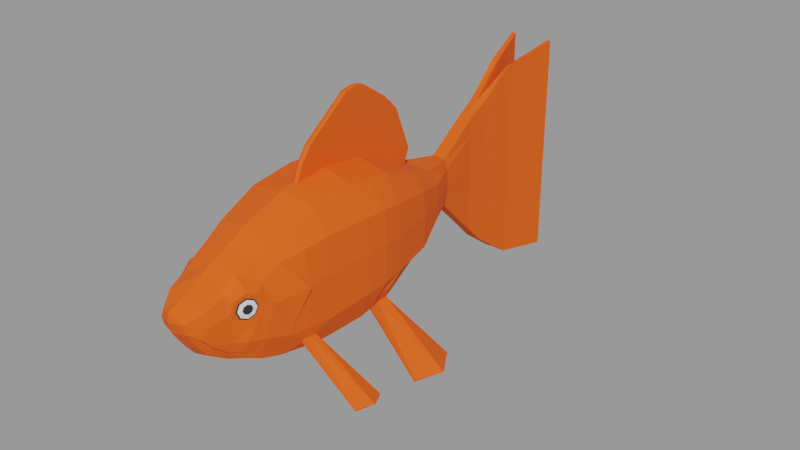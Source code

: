 # Source: low-poly-animated-goldfish_9cbed8c4-7f45-4f8c-9f2e-4b8caf850c73.blend  (saved by Blender 4.2.66; exported with 4.5.12 LTS)
import bpy
from mathutils import Matrix  # noqa: F401  (used for matrix-valued properties, if any)

bpy.ops.wm.read_factory_settings(use_empty=True)
scene = bpy.context.scene
scene.name = 'upload'

# ---- collections
col_low_poly_animated_goldfish = bpy.data.collections.new('Low Poly Animated Goldfish'); scene.collection.children.link(col_low_poly_animated_goldfish)

# ---- materials (node trees are filled in below, after node groups)
mat_goldfishbody = bpy.data.materials.new('GoldFishBody')
mat_goldfisheyesrounds = bpy.data.materials.new('GoldFishEyesRounds')
mat_goldfisheyes = bpy.data.materials.new('GoldFishEyes')
mat_goldfishmouth = bpy.data.materials.new('GoldFishMouth')

# ---- material node trees
mat_goldfishbody.use_nodes = True; mat_goldfishbody.node_tree.nodes.clear()
_N = mat_goldfishbody.node_tree.nodes; _L = mat_goldfishbody.node_tree.links
n0 = _N.new('ShaderNodeOutputMaterial'); n0.name = 'Material Output'; n0.location = (300, 300)
n1 = _N.new('ShaderNodeBsdfPrincipled'); n1.name = 'Principled BSDF'; n1.location = (10, 300)
n1.distribution = 'GGX'
n1.subsurface_method = 'BURLEY'
n1.inputs[0].default_value = (0.9131, 0.09759, 0.006512, 1.0)
n1.inputs[2].default_value = 0.8
n1.inputs[3].default_value = 1.45
n1.inputs[13].default_value = 0.3
n1.inputs[27].default_value = (0.0, 0.0, 0.0, 1.0)
n1.inputs[28].default_value = 1.0
_L.new(n1.outputs[0], n0.inputs[0])
n0.is_active_output = True
mat_goldfisheyesrounds.use_nodes = True; mat_goldfisheyesrounds.node_tree.nodes.clear()
_N = mat_goldfisheyesrounds.node_tree.nodes; _L = mat_goldfisheyesrounds.node_tree.links
n0 = _N.new('ShaderNodeOutputMaterial'); n0.name = 'Material Output'; n0.location = (300, 300)
n1 = _N.new('ShaderNodeBsdfPrincipled'); n1.name = 'Principled BSDF'; n1.location = (10, 300)
n1.distribution = 'GGX'
n1.subsurface_method = 'BURLEY'
n1.inputs[0].default_value = (0.02721, 0.02721, 0.02721, 1.0)
n1.inputs[2].default_value = 0.8
n1.inputs[3].default_value = 1.45
n1.inputs[13].default_value = 0.2
n1.inputs[27].default_value = (0.0, 0.0, 0.0, 1.0)
n1.inputs[28].default_value = 1.0
_L.new(n1.outputs[0], n0.inputs[0])
n0.is_active_output = True
mat_goldfisheyes.use_nodes = True; mat_goldfisheyes.node_tree.nodes.clear()
_N = mat_goldfisheyes.node_tree.nodes; _L = mat_goldfisheyes.node_tree.links
n0 = _N.new('ShaderNodeOutputMaterial'); n0.name = 'Material Output'; n0.location = (300, 300)
n1 = _N.new('ShaderNodeBsdfPrincipled'); n1.name = 'Principled BSDF'; n1.location = (10, 300)
n1.distribution = 'GGX'
n1.subsurface_method = 'BURLEY'
n1.inputs[2].default_value = 0.8
n1.inputs[3].default_value = 1.45
n1.inputs[13].default_value = 0.2
n1.inputs[27].default_value = (0.0, 0.0, 0.0, 1.0)
n1.inputs[28].default_value = 1.0
_L.new(n1.outputs[0], n0.inputs[0])
n0.is_active_output = True
mat_goldfishmouth.use_nodes = True; mat_goldfishmouth.node_tree.nodes.clear()
_N = mat_goldfishmouth.node_tree.nodes; _L = mat_goldfishmouth.node_tree.links
n0 = _N.new('ShaderNodeOutputMaterial'); n0.name = 'Material Output'; n0.location = (300, 300)
n1 = _N.new('ShaderNodeBsdfPrincipled'); n1.name = 'Principled BSDF'; n1.location = (10, 300)
n1.distribution = 'GGX'
n1.subsurface_method = 'BURLEY'
n1.inputs[0].default_value = (0.3424, 0.0406, 0.003503, 1.0)
n1.inputs[2].default_value = 0.8
n1.inputs[3].default_value = 1.45
n1.inputs[13].default_value = 0.2
n1.inputs[27].default_value = (0.0, 0.0, 0.0, 1.0)
n1.inputs[28].default_value = 1.0
_L.new(n1.outputs[0], n0.inputs[0])
n0.is_active_output = True

# ---- meshes
me_goldfish = bpy.data.meshes.new('GoldFish')
me_goldfish.from_pydata([(0.0, -0.02614, 0.0587), (0.0, -0.02614, 0.01988), (0.0, 0.002958, 0.0175), (0.0, 0.03216, 0.02417), (0.0, 0.05632, 0.05006), (0.0, 0.05632, 0.03379), (0.0, 0.0698, 0.05978), (0.0, 0.0698, 0.02021), (0.001615, 0.08917, 0.004295), (0.001615, 0.08846, 0.02222), (0.0, -0.05338, 0.04458), (0.006674, -0.04841, 0.04398), (0.009995, -0.02614, 0.05619), (0.01387, -0.02105, 0.02537), (0.01166, 0.002958, 0.06333), (0.01438, 0.007147, 0.02347), (0.009027, 0.03216, 0.05593), (0.008714, 0.03216, 0.02654), (0.002435, 0.05632, 0.05006), (0.002324, 0.05632, 0.03379), (0.002257, 0.0698, 0.05978), (0.002257, 0.0698, 0.02021), (0.003982, 0.08917, 0.07308), (0.003982, 0.08917, 0.004295), (0.007617, 0.1056, 0.07751), (0.007617, 0.1056, 0.002268), (0.003, -0.05215, 0.04406), (0.007414, -0.04804, 0.04041), (0.0, -0.01159, 0.06363), (0.0, -0.01159, 0.01594), (0.01188, -0.01159, 0.06128), (0.01486, -0.01662, 0.02544), (0.0, 0.01756, 0.02002), (0.0, 0.03472, 0.07337), (0.01451, 0.01337, 0.02428), (0.01094, 0.01756, 0.06165), (0.0, 0.04424, 0.03166), (0.0, 0.04424, 0.05122), (0.006137, 0.04424, 0.03166), (0.006177, 0.04424, 0.05122), (0.0, -0.05395, 0.04192), (0.0, -0.04969, 0.03314), (0.01261, -0.02614, 0.05178), (0.01427, -0.02084, 0.02637), (0.01641, 0.007143, 0.02764), (0.01674, 0.002958, 0.05453), (0.01369, 0.03216, 0.03268), (0.01319, 0.03216, 0.05099), (0.003471, 0.05632, 0.03793), (0.00326, 0.05632, 0.04685), (0.002257, 0.0698, 0.03538), (0.002257, 0.0698, 0.05331), (0.003982, 0.08917, 0.02376), (0.003982, 0.08917, 0.05759), (0.007617, 0.1056, 0.02222), (0.007617, 0.1056, 0.06514), (0.003914, -0.05273, 0.04192), (0.004808, -0.04898, 0.03375), (0.01485, -0.01653, 0.02645), (0.01532, -0.01159, 0.05421), (0.01611, 0.01338, 0.02796), (0.01607, 0.01756, 0.05339), (0.009262, 0.04424, 0.03664), (0.008906, 0.04424, 0.04736), (0.0, -0.03778, 0.05265), (0.0, -0.0377, 0.02468), (0.007782, -0.03754, 0.05126), (0.00906, -0.03767, 0.02675), (0.01123, -0.03758, 0.03262), (0.009869, -0.03754, 0.04945), (0.0, -0.04143, 0.05092), (0.006973, -0.04171, 0.04862), (0.009538, -0.04143, 0.03349), (0.008505, -0.04197, 0.04707), (0.0, -0.04143, 0.02609), (0.007192, -0.04143, 0.02761), (0.0, -0.03266, 0.0224), (0.01029, -0.03264, 0.02459), (0.0, -0.03257, 0.05519), (0.008741, -0.03257, 0.05325), (0.01243, -0.03259, 0.03156), (0.01132, -0.0317, 0.04822), (0.0, -0.05319, 0.03937), (0.01439, -0.02614, 0.04169), (0.01753, 0.002958, 0.0436), (0.01386, 0.03216, 0.04315), (0.003543, 0.05632, 0.04303), (0.002257, 0.0698, 0.04563), (0.003982, 0.08917, 0.04311), (0.007617, 0.1056, 0.04676), (0.004228, -0.05197, 0.03937), (0.01616, -0.01159, 0.04302), (0.01668, 0.01756, 0.04366), (0.009382, 0.04424, 0.04277), (0.01104, -0.03699, 0.03745), (0.009177, -0.04279, 0.04172), (0.01357, -0.03019, 0.04173), (0.01132, -0.03729, 0.04714), (0.009993, -0.04029, 0.0388), (0.0102, -0.0405, 0.04565), (0.01217, -0.03378, 0.03894), (0.01237, -0.034, 0.04579), (0.009645, -0.04174, 0.04219), (0.01272, -0.03254, 0.04239), (0.0, -0.04779, 0.04729), (0.005929, -0.04775, 0.04675), (0.007117, -0.04756, 0.04438), (0.0, -0.0464, 0.02896), (0.005783, -0.04645, 0.03047), (0.007853, -0.04727, 0.04061), (0.01421, -0.02614, 0.0302), (0.01099, -0.02614, 0.02275), (0.01326, -0.01159, 0.02186), (0.01596, -0.01159, 0.02928), (0.02931, -0.01691, 0.008015), (0.02931, -0.01704, 0.007305), (0.02931, -0.006775, 0.007362), (0.02931, -0.006944, 0.00808), (0.0, -0.01886, 0.06116), (0.011, -0.01886, 0.05874), (0.0, -0.01886, 0.01791), (0.01243, -0.01886, 0.02231), (0.01425, -0.01886, 0.05299), (0.01537, -0.01886, 0.02974), (0.01556, -0.01886, 0.04235), (0.01449, -0.01883, 0.0254), (0.0147, -0.01869, 0.02641), (0.03093, -0.01191, 0.007334), (0.03203, -0.01193, 0.008047), (0.01415, 0.002958, 0.02232), (0.01354, 0.007141, 0.02253), (0.01332, 0.01756, 0.02489), (0.01365, 0.01338, 0.02347), (0.01735, 0.002958, 0.03105), (0.01649, 0.01756, 0.03193), (0.0263, 0.01207, 5.53e-05), (0.0263, 0.02795, 0.001653), (0.02654, 0.01208, 0.0009138), (0.0263, 0.02794, 0.002416), (0.01162, 0.01026, 0.06249), (0.01359, 0.01026, 0.023), (0.01399, 0.01026, 0.02387), (0.01688, 0.01026, 0.05436), (0.01742, 0.01026, 0.03149), (0.0176, 0.01026, 0.04363), (0.0, 0.01026, 0.01876), (0.0158, 0.01026, 0.0278), (0.03019, 0.02001, 0.000854), (0.03114, 0.02001, 0.00157), (0.0009735, 0.01026, 0.06442), (0.0009735, 0.002958, 0.0652), (0.0, -0.007729, 0.06417), (0.0009735, -0.007163, 0.06403), (0.0009735, 0.03216, 0.05724), (0.0009735, 0.01756, 0.06349), (0.0, 0.03845, 0.05428), (0.0009735, 0.03797, 0.05432), (0.0, 0.01675, 0.08527), (0.0, 0.02914, 0.07871), (0.0, 0.04044, 0.05916), (0.0, 0.01985, 0.08486), (0.0009735, 0.03028, 0.06431), (0.0, 0.0318, 0.07625), (0.0009735, 0.01102, 0.0693), (0.0009735, 0.00372, 0.07008), (0.0, -0.005647, 0.06924), (0.0009735, -0.005089, 0.06891), (0.0009735, 0.01832, 0.06838), (0.0009735, 0.03996, 0.0592), (0.0009735, 0.0286, 0.07337), (0.0009735, 0.01206, 0.07337), (0.0009735, 0.005915, 0.07337), (0.0, -0.002351, 0.07337), (0.0009735, -0.00186, 0.07337), (0.0009735, 0.02, 0.07337), (0.0009735, 0.0343, 0.07337), (0.0009735, 0.02914, 0.07854), (0.0, 0.02295, 0.08305), (0.0009735, 0.01985, 0.08466), (0.0009735, 0.01675, 0.08504), (0.0, 0.01278, 0.08463), (0.0009735, 0.01302, 0.08447), (0.0009735, 0.02295, 0.08281), (0.0009735, 0.0316, 0.07627), (0.0, 0.07614, 0.0135), (0.0, 0.07871, 0.06103), (0.002157, 0.08908, 0.07218), (0.0, 0.07803, 0.04676), (0.006221, 0.1056, 0.07751), (0.006221, 0.1056, 0.002268), (0.002599, 0.07614, 0.06325), (0.002599, 0.07614, 0.03187), (0.002599, 0.07614, 0.05475), (0.002599, 0.07614, 0.01382), (0.002599, 0.07614, 0.04482), (0.0, 0.07614, 0.06372), (0.006221, 0.1056, 0.06514), (0.006221, 0.1056, 0.04676), (0.006221, 0.1056, 0.02222), (0.0, 0.07804, 0.02222), (0.001615, 0.08846, 0.04676), (0.001615, 0.08867, 0.06376), (0.01134, -0.03709, 0.04077), (0.01143, -0.03719, 0.04382), (0.01101, -0.03813, 0.04119), (0.01108, -0.0382, 0.04335), (0.0117, -0.03609, 0.04124), (0.01176, -0.03615, 0.04339), (0.0109, -0.03859, 0.04226), (0.01187, -0.0357, 0.04232), (0.01139, -0.03714, 0.04229), (0.0, -0.04963, 0.0464), (0.004967, -0.0492, 0.04587), (0.006231, -0.04926, 0.04357), (0.006974, -0.04881, 0.04021), (0.0, -0.04871, 0.04685), (0.005448, -0.04847, 0.04631), (0.01096, -0.03704, 0.03897), (0.01111, -0.03705, 0.03944), (0.01116, -0.03725, 0.04561), (0.01128, -0.03723, 0.04515), (0.01049, -0.03899, 0.04023), (0.01024, -0.0393, 0.0399), (0.01038, -0.03944, 0.04459), (0.01061, -0.03912, 0.04427), (0.01173, -0.03484, 0.03999), (0.01177, -0.03516, 0.04031), (0.01189, -0.03529, 0.04435), (0.01187, -0.03499, 0.04469), (0.01029, -0.03985, 0.04223), (0.01, -0.04029, 0.04222), (0.01211, -0.03399, 0.04236), (0.0121, -0.03443, 0.04235), (0.01651, -0.019, 0.04242), (0.0, -0.04674, 0.03387), (0.0, -0.04143, 0.02964), (0.0, -0.04862, 0.03629), (0.0, -0.04669, 0.03378), (0.0, -0.04758, 0.03501), (0.0, -0.04143, 0.02959), (0.0, -0.04862, 0.03621), (0.0, -0.03928, 0.0293), (0.0, -0.03926, 0.02923), (0.0, -0.04767, 0.03512), (0.007007, -0.04674, 0.03387), (0.007462, -0.04677, 0.03443), (0.007304, -0.04682, 0.03411), (0.0, -0.05252, 0.03805), (0.0, -0.05309, 0.03873), (0.0, -0.05285, 0.03832), (0.004054, -0.05146, 0.03809), (0.004221, -0.05193, 0.03888), (0.00415, -0.05172, 0.03844), (0.008024, -0.04143, 0.02964), (0.008602, -0.04143, 0.03014), (0.008359, -0.04148, 0.02981), (0.006936, -0.04866, 0.03678), (0.006489, -0.04862, 0.03629), (0.006762, -0.0487, 0.03651), (0.0, -0.05236, 0.03765), (0.0, -0.05223, 0.0379), (0.0, -0.05243, 0.0379), (0.006943, -0.04669, 0.03378), (0.007166, -0.04665, 0.03337), (0.007203, -0.04663, 0.0336), (0.004035, -0.05121, 0.038), (0.004251, -0.05124, 0.03787), (0.004164, -0.05128, 0.03804), (0.006782, -0.04774, 0.03486), (0.006635, -0.04758, 0.03501), (0.006856, -0.04764, 0.03498), (0.008151, -0.04143, 0.02923), (0.007955, -0.04143, 0.02959), (0.008189, -0.04144, 0.02948), (0.006376, -0.04879, 0.03605), (0.006224, -0.04862, 0.03621), (0.006423, -0.04871, 0.03619), (0.008982, -0.03928, 0.0293), (0.009676, -0.03904, 0.02977), (0.009383, -0.03921, 0.02949), (0.009254, -0.03893, 0.02878), (0.008867, -0.03926, 0.02923), (0.009146, -0.03914, 0.02903), (0.006749, -0.04767, 0.03512), (0.007209, -0.04771, 0.03563), (0.007044, -0.04775, 0.03537)], [], [(113, 112, 129, 133), (134, 131, 17, 46), (62, 38, 19, 48), (48, 19, 21, 50), (190, 22, 186, 195), (52, 23, 25, 54), (213, 212, 26, 56), (153, 156, 168, 161), (76, 1, 111, 77), (7, 184, 193, 21), (118, 0, 12, 119), (36, 5, 19, 38), (37, 155, 156, 39), (29, 2, 129, 112), (5, 7, 21, 19), (269, 262, 237, 238), (6, 4, 18, 20), (32, 3, 17, 131), (211, 10, 26, 212), (120, 29, 112, 121), (154, 153, 161, 167), (126, 43, 114, 128), (132, 34, 138, 136), (150, 149, 163, 164), (146, 141, 34, 60), (4, 37, 39, 18), (3, 36, 38, 17), (46, 17, 38, 62), (16, 47, 63, 39), (85, 46, 62, 93), (139, 142, 61, 35), (144, 143, 134, 92), (119, 122, 59, 30), (124, 123, 113, 91), (10, 40, 56, 26), (247, 236, 257, 250), (198, 189, 8, 9), (197, 198, 9, 200), (68, 278, 280, 67), (214, 213, 56, 90), (22, 53, 55, 24), (88, 52, 54, 89), (184, 8, 23, 193), (88, 53, 192, 194), (18, 49, 51, 20), (86, 48, 50, 87), (39, 63, 49, 18), (93, 62, 48, 86), (35, 61, 47, 16), (92, 134, 46, 85), (30, 59, 45, 14), (91, 113, 133, 84), (96, 81, 101, 103), (78, 64, 66, 79), (74, 65, 67, 75), (81, 79, 66, 69), (107, 74, 75, 108), (73, 95, 102, 99), (64, 70, 71, 66), (69, 66, 71, 73), (42, 12, 79, 81), (0, 78, 79, 12), (111, 110, 80, 77), (83, 42, 81, 96), (65, 76, 77, 67), (110, 83, 96, 80), (69, 73, 99, 97), (68, 80, 100, 94), (59, 91, 84, 45), (61, 92, 85, 47), (63, 93, 86, 49), (49, 86, 87, 51), (23, 52, 191, 193), (53, 88, 89, 55), (266, 259, 41, 57), (196, 197, 200, 201), (40, 82, 90, 56), (122, 124, 91, 59), (142, 144, 92, 61), (47, 85, 93, 63), (72, 68, 94, 98), (80, 96, 103, 100), (95, 72, 98, 102), (81, 69, 97, 101), (220, 224, 205, 203), (226, 232, 209, 206), (224, 229, 208, 205), (229, 221, 204, 208), (232, 227, 207, 209), (218, 226, 206, 202), (227, 220, 203, 207), (245, 109, 27, 284), (104, 215, 216, 105), (95, 73, 106, 109), (262, 272, 239, 237), (70, 104, 105, 71), (73, 71, 105, 106), (13, 43, 110, 111), (125, 13, 111, 121), (58, 31, 112, 113), (126, 58, 113, 123), (128, 127, 116, 117), (125, 31, 116, 127), (31, 58, 117, 116), (43, 13, 115, 114), (13, 125, 127, 115), (114, 115, 127, 128), (43, 126, 123, 110), (31, 125, 121, 112), (42, 124, 122), (12, 42, 122, 119), (58, 126, 128, 117), (1, 120, 121, 111), (28, 118, 119, 30), (130, 15, 129, 2), (140, 130, 2, 145), (34, 132, 32, 131), (15, 44, 133, 129), (60, 34, 131, 134), (146, 60, 134, 143), (147, 136, 138, 148), (15, 130, 135, 137), (141, 15, 137, 148), (140, 132, 136, 147), (130, 140, 147, 135), (34, 141, 148, 138), (135, 147, 148, 137), (44, 146, 143, 133), (132, 140, 145, 32), (45, 84, 144, 142), (84, 133, 143, 144), (14, 45, 142, 139), (44, 15, 141, 146), (149, 154, 167, 163), (167, 161, 169, 174), (150, 152, 30, 14), (149, 150, 14, 139), (152, 150, 164, 166), (154, 149, 139, 35), (153, 154, 35, 16), (30, 152, 151, 28), (39, 156, 153, 16), (165, 166, 173, 172), (163, 167, 174, 170), (164, 163, 170, 171), (168, 159, 33, 175), (151, 152, 166, 165), (156, 155, 159, 168), (175, 33, 162, 183), (173, 171, 179, 181), (169, 175, 183, 176), (174, 169, 176, 182), (172, 173, 181, 180), (161, 168, 175, 169), (166, 164, 171, 173), (160, 157, 179, 178), (157, 180, 181, 179), (158, 177, 182, 176), (177, 160, 178, 182), (176, 183, 162, 158), (171, 170, 178, 179), (170, 174, 182, 178), (51, 87, 194, 192), (200, 9, 199, 187), (185, 195, 186, 201), (188, 186, 22, 24), (53, 22, 190, 192), (8, 189, 25, 23), (87, 50, 191, 194), (20, 51, 192, 190), (50, 21, 193, 191), (190, 195, 6, 20), (201, 200, 187, 185), (189, 198, 54, 25), (198, 197, 89, 54), (196, 188, 24, 55), (197, 196, 55, 89), (196, 201, 186, 188), (184, 199, 9, 8), (98, 94, 217, 222), (103, 101, 228, 231), (100, 103, 231, 225), (97, 99, 223, 219), (101, 97, 219, 228), (99, 102, 230, 223), (102, 98, 222, 230), (94, 100, 225, 217), (204, 202, 210, 208), (202, 206, 209, 210), (208, 210, 203, 205), (210, 209, 207, 203), (254, 278, 68, 72), (277, 253, 235, 241), (265, 275, 240, 260), (11, 216, 212, 213), (215, 211, 212, 216), (275, 269, 238, 240), (27, 11, 213, 214), (253, 244, 234, 235), (67, 77, 80, 68), (281, 277, 241, 242), (272, 281, 242, 239), (82, 248, 251, 90), (280, 271, 75, 67), (72, 95, 109, 245), (218, 221, 222, 217), (228, 219, 220, 227), (226, 218, 217, 225), (219, 223, 224, 220), (230, 222, 221, 229), (232, 226, 225, 231), (223, 230, 229, 224), (227, 232, 231, 228), (221, 218, 202, 204), (83, 110, 233), (124, 110, 123), (233, 42, 83), (124, 42, 233), (110, 124, 233), (109, 106, 11, 27), (52, 88, 194, 191), (41, 107, 108, 57), (106, 105, 216, 11), (244, 283, 243, 234), (284, 27, 214, 256), (263, 268, 57, 108), (268, 274, 266, 57), (283, 257, 236, 243), (75, 271, 263, 108), (256, 214, 90, 251), (257, 283, 285, 258), (258, 285, 284, 256), (247, 250, 252, 249), (249, 252, 251, 248), (250, 257, 258, 252), (252, 258, 256, 251), (283, 244, 246, 285), (285, 246, 245, 284), (259, 266, 267, 261), (261, 267, 265, 260), (263, 271, 273, 264), (264, 273, 272, 262), (266, 274, 276, 267), (267, 276, 275, 265), (274, 268, 270, 276), (276, 270, 269, 275), (244, 253, 255, 246), (246, 255, 254, 245), (253, 277, 279, 255), (255, 279, 278, 254), (271, 280, 282, 273), (273, 282, 281, 272), (277, 281, 282, 279), (279, 282, 280, 278), (268, 263, 264, 270), (270, 264, 262, 269), (245, 254, 72)])
me_goldfish.polygons.foreach_set('material_index', [0, 0, 0, 0, 0, 0, 0, 0, 0, 0, 0, 0, 0, 0, 0, 0, 0, 0, 0, 0, 0, 0, 0, 0, 0, 0, 0, 0, 0, 0, 0, 0, 0, 0, 0, 0, 0, 0, 0, 0, 0, 0, 0, 0, 0, 0, 0, 0, 0, 0, 0, 0, 0, 0, 0, 0, 0, 0, 0, 0, 0, 0, 0, 0, 0, 0, 0, 0, 0, 0, 0, 0, 0, 0, 0, 0, 0, 0, 0, 0, 0, 0, 0, 0, 2, 2, 2, 2, 2, 2, 2, 0, 0, 0, 0, 0, 0, 0, 0, 0, 0, 0, 0, 0, 0, 0, 0, 0, 0, 0, 0, 0, 0, 0, 0, 0, 0, 0, 0, 0, 0, 0, 0, 0, 0, 0, 0, 0, 0, 0, 0, 0, 0, 0, 0, 0, 0, 0, 0, 0, 0, 0, 0, 0, 0, 0, 0, 0, 0, 0, 0, 0, 0, 0, 0, 0, 0, 0, 0, 0, 0, 0, 0, 0, 0, 0, 0, 0, 0, 0, 0, 0, 0, 0, 0, 0, 0, 0, 0, 0, 0, 0, 0, 0, 0, 0, 0, 1, 1, 1, 1, 0, 0, 0, 0, 0, 0, 0, 0, 0, 0, 0, 0, 0, 0, 1, 1, 1, 1, 1, 1, 1, 1, 2, 0, 0, 0, 3, 3, 0, 0, 0, 0, 0, 0, 0, 0, 0, 0, 0, 0, 0, 0, 0, 0, 0, 0, 0, 0, 0, 0, 0, 0, 0, 0, 0, 0, 0, 0, 0, 0, 0, 0, 0, 0, 0, 0])
_uv = me_goldfish.uv_layers.new(name='UVMap')
_uv.uv.foreach_set('vector', [0.7203, 0.5, 0.8759, 0.5, 0.9051, 1.0, 0.7228, 1.0, 0.7454, 1.0, 0.909, 1.0, 0.929, 1.0, 0.7454, 1.0, 0.7454, 1.0, 1.0, 1.0, 1.0, 1.0, 0.7454, 1.0, 0.7454, 1.0, 1.0, 1.0, 1.0, 1.0, 0.7454, 1.0, 0.0, 1.0, 0.0, 1.0, -5.478e-06, 1.0, -0.0008004, 1.0, 0.7454, 1.0, 1.0, 1.0, 1.0, 1.0, 0.7454, 1.0, 0.1976, 0.0, 0.0, 0.0, 0.0, 0.0, 0.1976, 0.0, 0.0, 1.0, 0.0, 1.0, 0.0, 1.0, 0.0, 1.0, 1.0, 0.0, 1.0, 0.0, 0.8947, 0.0, 0.9284, 0.0, 1.0, 1.0, 1.0, 1.0, 1.0, 1.0, 1.0, 1.0, 0.0, 0.25, 0.0, 0.0, 0.03659, 0.0, 0.0183, 0.25, 1.0, 1.0, 1.0, 1.0, 1.0, 1.0, 1.0, 1.0, 0.0, 1.0, 0.0, 1.0, 0.0, 1.0, 0.0, 1.0, 1.0, 0.5, 1.0, 1.0, 0.9051, 1.0, 0.8759, 0.5, 1.0, 1.0, 1.0, 1.0, 1.0, 1.0, 1.0, 1.0, 0.7604, 0.0, 0.787, 0.0, 0.787, 0.0, 0.7604, 0.0, 0.0, 1.0, 0.0, 1.0, 0.0, 1.0, 0.0, 1.0, 1.0, 1.0, 1.0, 1.0, 0.929, 1.0, 0.909, 1.0, 0.0, 0.0, 0.0, 0.0, 0.0, 0.0, 0.0, 0.0, 1.0, 0.25, 1.0, 0.5, 0.8759, 0.5, 0.8853, 0.25, 0.0, 1.0, 0.0, 1.0, 0.0, 1.0, 0.0, 1.0, 0.7778, 0.25, 0.7855, 0.07966, 0.7855, 0.07966, 0.7778, 0.25, 0.9121, 1.0, 0.9013, 1.0, 0.9013, 1.0, 0.9121, 1.0, 0.0, 1.0, 0.0, 1.0, 0.0, 1.0, 0.0, 1.0, 0.8152, 1.0, 0.907, 1.0, 0.9013, 1.0, 0.8214, 1.0, 0.0, 1.0, 0.0, 1.0, 0.0, 1.0, 0.0, 1.0, 1.0, 1.0, 1.0, 1.0, 1.0, 1.0, 0.929, 1.0, 0.7454, 1.0, 0.929, 1.0, 1.0, 1.0, 0.7454, 1.0, 0.0, 1.0, 0.1976, 1.0, 0.1976, 1.0, 0.0, 1.0, 0.4321, 1.0, 0.7454, 1.0, 0.7454, 1.0, 0.4321, 1.0, 0.0, 1.0, 0.2304, 1.0, 0.2508, 1.0, 0.0, 1.0, 0.4658, 1.0, 0.7341, 1.0, 0.7454, 1.0, 0.4536, 1.0, 0.0183, 0.25, 0.1774, 0.25, 0.1976, 0.5, 0.0, 0.5, 0.4321, 0.25, 0.7328, 0.25, 0.7203, 0.5, 0.4321, 0.5, 0.0, 0.0, 0.1976, 0.0, 0.1976, 0.0, 0.0, 0.0, 0.529, 0.0, 0.6047, 0.0, 0.6047, 0.0, 0.5192, 0.0, 0.7454, 1.0, 1.0, 1.0, 1.001, 1.0, 0.7461, 1.0, 0.4321, 1.0, 0.7454, 1.0, 0.7461, 1.0, 0.4324, 1.0, 0.7454, 0.0, 0.848, 0.0, 0.9007, 0.0, 0.9367, 0.0, 0.3921, 0.0, 0.1976, 0.0, 0.1976, 0.0, 0.4321, 0.0, 0.0, 1.0, 0.1976, 1.0, 0.1976, 1.0, 0.0, 1.0, 0.4321, 1.0, 0.7454, 1.0, 0.7454, 1.0, 0.4321, 1.0, 1.0, 1.0, 1.001, 1.0, 1.0, 1.0, 1.0, 1.0, 0.4321, 1.0, 0.1976, 1.0, 0.1976, 1.0, 0.4321, 1.0, 0.0, 1.0, 0.1976, 1.0, 0.1976, 1.0, 0.0, 1.0, 0.4321, 1.0, 0.7454, 1.0, 0.7454, 1.0, 0.4321, 1.0, 0.0, 1.0, 0.1976, 1.0, 0.1976, 1.0, 0.0, 1.0, 0.4321, 1.0, 0.7454, 1.0, 0.7454, 1.0, 0.4321, 1.0, 0.0, 1.0, 0.2508, 1.0, 0.1976, 1.0, 0.0, 1.0, 0.4536, 1.0, 0.7454, 1.0, 0.7454, 1.0, 0.4321, 1.0, 0.0, 0.5, 0.1976, 0.5, 0.226, 1.0, 0.0, 1.0, 0.4321, 0.5, 0.7203, 0.5, 0.7228, 1.0, 0.478, 1.0, 0.4724, 0.0, 0.2283, 0.0, 0.1976, 0.0, 0.4321, 0.0, 0.0, 0.0, 0.0, 0.0, 0.0816, 0.0, 0.05321, 0.0, 1.0, 0.0, 1.0, 0.0, 0.9367, 0.0, 0.9509, 0.0, 0.2283, 0.0, 0.05321, 0.0, 0.0816, 0.0, 0.1976, 0.0, 1.0, 0.0, 1.0, 0.0, 0.9509, 0.0, 0.9664, 0.0, 0.1976, 0.0, 0.3847, 0.0, 0.4321, 0.0, 0.1976, 0.0, 0.0, 0.0, 0.0, 0.0, 0.067, 0.0, 0.0816, 0.0, 0.1976, 0.0, 0.0816, 0.0, 0.067, 0.0, 0.1976, 0.0, 0.1571, 0.0, 0.03659, 0.0, 0.05321, 0.0, 0.2283, 0.0, 0.0, 0.0, 0.0, 0.0, 0.05321, 0.0, 0.03659, 0.0, 0.8947, 0.0, 0.7454, 0.0, 0.7454, 0.0, 0.9284, 0.0, 0.4321, 0.0, 0.1571, 0.0, 0.2283, 0.0, 0.4724, 0.0, 1.0, 0.0, 1.0, 0.0, 0.9284, 0.0, 0.9367, 0.0, 0.7454, 0.0, 0.4321, 0.0, 0.4724, 0.0, 0.7454, 0.0, 0.1976, 0.0, 0.1976, 0.0, 0.1976, 0.0, 0.1976, 0.0, 0.7454, 0.0, 0.7454, 0.0, 0.7454, 0.0, 0.7454, 0.0, 0.1976, 0.5, 0.4321, 0.5, 0.478, 1.0, 0.226, 1.0, 0.2508, 1.0, 0.4536, 1.0, 0.4321, 1.0, 0.1976, 1.0, 0.1976, 1.0, 0.4321, 1.0, 0.4321, 1.0, 0.1976, 1.0, 0.1976, 1.0, 0.4321, 1.0, 0.4321, 1.0, 0.1976, 1.0, 1.0, 1.0, 0.7454, 1.0, 0.7454, 1.0, 1.0, 1.0, 0.1976, 1.0, 0.4321, 1.0, 0.4321, 1.0, 0.1976, 1.0, 0.6035, 0.0, 0.6202, 0.0, 0.836, 0.0, 0.8345, 0.0, 0.1976, 1.0, 0.4321, 1.0, 0.4324, 1.0, 0.2116, 1.0, 0.1976, 0.0, 0.4321, 0.0, 0.4321, 0.0, 0.1976, 0.0, 0.1774, 0.25, 0.4321, 0.25, 0.4321, 0.5, 0.1976, 0.5, 0.2304, 1.0, 0.4658, 1.0, 0.4536, 1.0, 0.2508, 1.0, 0.1976, 1.0, 0.4321, 1.0, 0.4321, 1.0, 0.1976, 1.0, 0.7454, 0.0, 0.7454, 0.0, 0.7454, 0.0, 0.7454, 0.0, 0.7454, 0.0, 0.4724, 0.0, 0.4321, 0.0, 0.7454, 0.0, 0.3847, 0.0, 0.7454, 0.0, 0.7454, 0.0, 0.4321, 0.0, 0.2283, 0.0, 0.1976, 0.0, 0.1976, 0.0, 0.1976, 0.0, 0.1976, 0.0, 0.1976, 0.0, 0.1976, 0.0, 0.1976, 0.0, 0.7454, 0.0, 0.4321, 0.0, 0.4321, 0.0, 0.7454, 0.0, 0.1976, 0.0, 0.4321, 0.0, 0.4321, 0.0, 0.1976, 0.0, 0.4321, 0.0, 0.7454, 0.0, 0.7454, 0.0, 0.4321, 0.0, 0.4321, 0.0, 0.1976, 0.0, 0.1976, 0.0, 0.4321, 0.0, 0.7454, 0.0, 0.7454, 0.0, 0.7454, 0.0, 0.7454, 0.0, 0.1976, 0.0, 0.1976, 0.0, 0.1976, 0.0, 0.1976, 0.0, 0.7146, 0.0, 0.3725, 0.0, 0.3823, 0.0, 0.6465, 0.0, 0.0, 0.0, 0.0, 0.0, 0.0, 0.0, 0.0, 0.0, 0.3847, 0.0, 0.1976, 0.0, 0.1976, 0.0, 0.3725, 0.0, 0.787, 0.0, 0.8965, 0.0, 0.8965, 0.0, 0.787, 0.0, 0.0, 0.0, 0.0, 0.0, 0.0, 0.0, 0.067, 0.0, 0.1976, 0.0, 0.067, 0.0, 0.0, 0.0, 0.1976, 0.0, 0.8482, 0.08626, 0.7855, 0.07966, 0.7454, 0.0, 0.8947, 0.0, 0.8403, 0.25, 0.8482, 0.08626, 0.8947, 0.0, 0.8853, 0.25, 0.7758, 0.4216, 0.833, 0.4205, 0.8759, 0.5, 0.7203, 0.5, 0.7778, 0.25, 0.7758, 0.4216, 0.7203, 0.5, 0.7328, 0.25, 0.7778, 0.25, 0.8403, 0.25, 0.833, 0.4205, 0.7702, 0.4203, 0.8403, 0.25, 0.833, 0.4205, 0.833, 0.4205, 0.8403, 0.25, 0.833, 0.4205, 0.7758, 0.4216, 0.7702, 0.4203, 0.833, 0.4205, 0.7855, 0.07966, 0.8482, 0.08626, 0.8476, 0.07953, 0.7855, 0.07966, 0.8482, 0.08626, 0.8403, 0.25, 0.8403, 0.25, 0.8476, 0.07953, 0.7855, 0.07966, 0.8476, 0.07953, 0.8403, 0.25, 0.7778, 0.25, 0.7855, 0.07966, 0.7778, 0.25, 0.7328, 0.25, 0.7454, 0.0, 0.833, 0.4205, 0.8403, 0.25, 0.8853, 0.25, 0.8759, 0.5, 0.1571, 0.0, 0.4321, 0.25, 0.1774, 0.25, 0.03659, 0.0, 0.1571, 0.0, 0.1774, 0.25, 0.0183, 0.25, 0.7758, 0.4216, 0.7778, 0.25, 0.7778, 0.25, 0.7702, 0.4203, 1.0, 0.0, 1.0, 0.25, 0.8853, 0.25, 0.8947, 0.0, 0.0, 0.5, 0.0, 0.25, 0.0183, 0.25, 0.0, 0.5, 0.9218, 1.0, 0.9127, 1.0, 0.9051, 1.0, 1.0, 1.0, 0.917, 1.0, 0.9218, 1.0, 1.0, 1.0, 1.0, 1.0, 0.9013, 1.0, 0.9121, 1.0, 1.0, 1.0, 0.909, 1.0, 0.9127, 1.0, 0.809, 1.0, 0.7228, 1.0, 0.9051, 1.0, 0.8214, 1.0, 0.9013, 1.0, 0.909, 1.0, 0.7454, 1.0, 0.8152, 1.0, 0.8214, 1.0, 0.7454, 1.0, 0.7341, 1.0, 0.917, 1.0, 0.9121, 1.0, 0.9013, 1.0, 0.907, 1.0, 0.9127, 1.0, 0.9218, 1.0, 0.9218, 1.0, 0.9127, 1.0, 0.907, 1.0, 0.9127, 1.0, 0.9127, 1.0, 0.907, 1.0, 0.917, 1.0, 0.9121, 1.0, 0.9121, 1.0, 0.917, 1.0, 0.9218, 1.0, 0.917, 1.0, 0.917, 1.0, 0.9218, 1.0, 0.9013, 1.0, 0.907, 1.0, 0.907, 1.0, 0.9013, 1.0, 0.9218, 1.0, 0.917, 1.0, 0.907, 1.0, 0.9127, 1.0, 0.809, 1.0, 0.8152, 1.0, 0.7341, 1.0, 0.7228, 1.0, 0.9121, 1.0, 0.917, 1.0, 1.0, 1.0, 1.0, 1.0, 0.226, 1.0, 0.478, 1.0, 0.4658, 1.0, 0.2304, 1.0, 0.478, 1.0, 0.7228, 1.0, 0.7341, 1.0, 0.4658, 1.0, 0.0, 1.0, 0.226, 1.0, 0.2304, 1.0, 0.0, 1.0, 0.809, 1.0, 0.9127, 1.0, 0.907, 1.0, 0.8152, 1.0, 0.0, 1.0, 0.0, 1.0, 0.0, 1.0, 0.0, 1.0, 0.0, 1.0, 0.0, 1.0, 0.0, 1.0, 0.0, 1.0, 0.0, 1.0, 0.0, 0.8755, 0.0, 0.5, 0.0, 1.0, 0.0, 1.0, 0.0, 1.0, 0.0, 1.0, 0.0, 1.0, 0.0, 0.8755, 0.0, 1.0, 0.0, 1.0, 0.0, 0.8755, 0.0, 1.0, 0.0, 1.0, 0.0, 1.0, 0.0, 1.0, 0.0, 1.0, 0.0, 1.0, 0.0, 1.0, 0.0, 1.0, 0.0, 0.5, 0.0, 0.8755, 0.0, 0.6327, 0.0, 0.5, 0.0, 1.0, 0.0, 1.0, 0.0, 1.0, 0.0, 1.0, 0.0, 0.678, 0.0, 0.8755, 0.0, 0.8755, 0.0, 0.678, 0.0, 1.0, 0.0, 1.0, 0.0, 1.0, 0.0, 1.0, 0.0, 1.0, 0.0, 1.0, 0.0, 1.0, 0.0, 1.0, 0.0, 1.0, 0.0, 1.0, 0.0, 1.0, 0.0, 1.0, 0.0, 0.6327, 0.0, 0.8755, 0.0, 0.8755, 0.0, 0.678, 0.0, 1.0, 0.0, 1.0, 0.0, 1.0, 0.0, 1.0, 0.0, 1.0, 0.0, 1.0, 0.0, 1.0, 0.0, 1.0, 0.0, 0.8755, 0.0, 1.0, 0.0, 1.0, 0.0, 0.8755, 0.0, 1.0, 0.0, 1.0, 0.0, 1.0, 0.0, 1.0, 0.0, 1.0, 0.0, 1.0, 0.0, 1.0, 0.0, 1.0, 0.0, 0.678, 0.0, 0.8755, 0.0, 0.8755, 0.0, 0.678, 0.0, 1.0, 0.0, 1.0, 0.0, 1.0, 0.0, 1.0, 0.0, 0.8755, 0.0, 1.0, 0.0, 1.0, 0.0, 0.8755, 0.0, 1.0, 0.0, 1.0, 0.0, 1.0, 0.0, 1.0, 0.0, 1.0, 0.0, 0.678, 0.0, 0.8755, 0.0, 1.0, 0.0, 1.0, 0.0, 1.0, 0.0, 1.0, 0.0, 1.0, 0.0, 1.0, 0.0, 1.0, 0.0, 1.0, 0.0, 1.0, 0.0, 1.0, 0.0, 1.0, 0.0, 1.0, 0.0, 1.0, 0.0, 1.0, 0.0, 1.0, 0.0, 1.0, 0.0, 1.0, 0.0, 1.0, 0.0, 1.0, 0.0, 1.0, 0.0, 1.0, 0.1976, 1.0, 0.4321, 1.0, 0.4321, 1.0, 0.1976, 1.0, 0.4324, 1.0, 0.7461, 1.0, 0.7461, 1.0, 0.4324, 1.0, 0.2116, 1.0, -0.0008004, 1.0, -5.478e-06, 1.0, 0.2116, 1.0, 0.0, 1.0, -5.478e-06, 1.0, 0.0, 1.0, 0.0, 1.0, 0.1976, 1.0, 0.0, 1.0, 0.0, 1.0, 0.1976, 1.0, 1.001, 1.0, 1.0, 1.0, 1.0, 1.0, 1.0, 1.0, 0.4321, 1.0, 0.7454, 1.0, 0.7454, 1.0, 0.4321, 1.0, 0.0, 1.0, 0.1976, 1.0, 0.1976, 1.0, 0.0, 1.0, 0.7454, 1.0, 1.0, 1.0, 1.0, 1.0, 0.7454, 1.0, 0.0, 1.0, -0.0008004, 1.0, 0.0, 1.0, 0.0, 1.0, 0.2116, 1.0, 0.4324, 1.0, 0.4324, 1.0, 0.2116, 1.0, 1.0, 1.0, 0.7454, 1.0, 0.7454, 1.0, 1.0, 1.0, 0.7454, 1.0, 0.4321, 1.0, 0.4321, 1.0, 0.7454, 1.0, 0.1976, 1.0, 0.0, 1.0, 0.0, 1.0, 0.1976, 1.0, 0.4321, 1.0, 0.1976, 1.0, 0.1976, 1.0, 0.4321, 1.0, 0.1976, 1.0, 0.2116, 1.0, -5.478e-06, 1.0, 0.0, 1.0, 1.0, 1.0, 0.7461, 1.0, 0.7461, 1.0, 1.001, 1.0, 0.7454, 0.0, 0.7454, 0.0, 0.7454, 0.0, 0.7454, 0.0, 0.4321, 0.0, 0.1976, 0.0, 0.1976, 0.0, 0.4321, 0.0, 0.7454, 0.0, 0.4321, 0.0, 0.4321, 0.0, 0.7454, 0.0, 0.1976, 0.0, 0.1976, 0.0, 0.1976, 0.0, 0.1976, 0.0, 0.1976, 0.0, 0.1976, 0.0, 0.1976, 0.0, 0.1976, 0.0, 0.1976, 0.0, 0.4321, 0.0, 0.4321, 0.0, 0.1976, 0.0, 0.4321, 0.0, 0.7454, 0.0, 0.7454, 0.0, 0.4321, 0.0, 0.7454, 0.0, 0.7454, 0.0, 0.7454, 0.0, 0.7454, 0.0, 0.7454, 0.0, 0.7454, 0.0, 0.4518, 0.0, 0.4321, 0.0, 0.7454, 0.0, 0.7454, 0.0, 0.4321, 0.0, 0.4518, 0.0, 0.4321, 0.0, 0.4518, 0.0, 0.1976, 0.0, 0.1976, 0.0, 0.4518, 0.0, 0.4321, 0.0, 0.1976, 0.0, 0.1976, 0.0, 0.852, 0.0, 0.848, 0.0, 0.7454, 0.0, 0.7454, 0.0, 0.865, 0.0, 0.868, 0.0, 0.868, 0.0, 0.865, 0.0, 0.592, 0.0, 0.6804, 0.0, 0.6804, 0.0, 0.6077, 0.0, 0.1976, 0.0, 0.0, 0.0, 0.0, 0.0, 0.1976, 0.0, 0.0, 0.0, 0.0, 0.0, 0.0, 0.0, 0.0, 0.0, 0.6804, 0.0, 0.7604, 0.0, 0.7604, 0.0, 0.6804, 0.0, 0.3823, 0.0, 0.1976, 0.0, 0.1976, 0.0, 0.3921, 0.0, 0.868, 0.0, 0.7454, 0.0, 0.7454, 0.0, 0.868, 0.0, 0.9367, 0.0, 0.9284, 0.0, 0.7454, 0.0, 0.7454, 0.0, 0.8915, 0.0, 0.865, 0.0, 0.865, 0.0, 0.8915, 0.0, 0.8965, 0.0, 0.8915, 0.0, 0.8915, 0.0, 0.8965, 0.0, 0.4321, 0.0, 0.4751, 0.0, 0.461, 0.0, 0.4321, 0.0, 0.9007, 0.0, 0.9075, 0.0, 0.9509, 0.0, 0.9367, 0.0, 0.7454, 0.0, 0.3847, 0.0, 0.3725, 0.0, 0.7146, 0.0, 0.7454, 0.0, 0.7454, 0.0, 0.7454, 0.0, 0.7454, 0.0, 0.1976, 0.0, 0.1976, 0.0, 0.1976, 0.0, 0.1976, 0.0, 0.7454, 0.0, 0.7454, 0.0, 0.7454, 0.0, 0.7454, 0.0, 0.1976, 0.0, 0.1976, 0.0, 0.1976, 0.0, 0.1976, 0.0, 0.4321, 0.0, 0.7454, 0.0, 0.7454, 0.0, 0.4321, 0.0, 0.4321, 0.0, 0.7454, 0.0, 0.7454, 0.0, 0.4321, 0.0, 0.1976, 0.0, 0.4321, 0.0, 0.4321, 0.0, 0.1976, 0.0, 0.1976, 0.0, 0.4321, 0.0, 0.4321, 0.0, 0.1976, 0.0, 0.7454, 0.0, 0.7454, 0.0, 0.7454, 0.0, 0.7454, 0.0, 0.4321, -4.897e-05, 0.7454, -1.181e-05, 0.4321, 0.25, 0.4321, 0.25, 0.7454, 0.0, 0.7328, 0.25, 0.4321, 0.25, 0.1571, -1.597e-05, 0.4321, -4.897e-05, 0.4321, 0.25, 0.1571, -1.597e-05, 0.4321, 0.25, 0.7454, 0.0, 0.4321, 0.25, 0.4321, 0.25, 0.3725, 0.0, 0.1976, 0.0, 0.1976, 0.0, 0.3823, 0.0, 0.7454, 1.0, 0.4321, 1.0, 0.4321, 1.0, 0.7454, 1.0, 0.836, 0.0, 1.0, 0.0, 0.9664, 0.0, 0.8345, 0.0, 0.1976, 0.0, 0.0, 0.0, 0.0, 0.0, 0.1976, 0.0, 0.7454, 0.0, 0.6751, 0.0, 0.6751, 0.0, 0.7454, 0.0, 0.6465, 0.0, 0.3823, 0.0, 0.3921, 0.0, 0.5767, 0.0, 0.8112, 0.0, 0.77, 0.0, 0.8345, 0.0, 0.9664, 0.0, 0.77, 0.0, 0.6915, 0.0, 0.6035, 0.0, 0.8345, 0.0, 0.6751, 0.0, 0.6047, 0.0, 0.6047, 0.0, 0.6751, 0.0, 0.9509, 0.0, 0.9075, 0.0, 0.8112, 0.0, 0.9664, 0.0, 0.5767, 0.0, 0.3921, 0.0, 0.4321, 0.0, 0.461, 0.0, 0.6047, 0.0, 0.6751, 0.0, 0.6688, 0.0, 0.6021, 0.0, 0.6021, 0.0, 0.6688, 0.0, 0.6465, 0.0, 0.5767, 0.0, 0.529, 0.0, 0.5192, 0.0, 0.5079, 0.0, 0.5215, 0.0, 0.5215, 0.0, 0.5079, 0.0, 0.461, 0.0, 0.4751, 0.0, 0.5192, 0.0, 0.6047, 0.0, 0.6021, 0.0, 0.5079, 0.0, 0.5079, 0.0, 0.6021, 0.0, 0.5767, 0.0, 0.461, 0.0, 0.6751, 0.0, 0.7454, 0.0, 0.7395, 0.0, 0.6688, 0.0, 0.6688, 0.0, 0.7395, 0.0, 0.7146, 0.0, 0.6465, 0.0, 0.6202, 0.0, 0.6035, 0.0, 0.5816, 0.0, 0.5998, 0.0, 0.5998, 0.0, 0.5816, 0.0, 0.592, 0.0, 0.6077, 0.0, 0.8112, 0.0, 0.9075, 0.0, 0.8965, 0.0, 0.7881, 0.0, 0.7881, 0.0, 0.8965, 0.0, 0.8965, 0.0, 0.787, 0.0, 0.6035, 0.0, 0.6915, 0.0, 0.6781, 0.0, 0.5816, 0.0, 0.5816, 0.0, 0.6781, 0.0, 0.6804, 0.0, 0.592, 0.0, 0.6915, 0.0, 0.77, 0.0, 0.7588, 0.0, 0.6781, 0.0, 0.6781, 0.0, 0.7588, 0.0, 0.7604, 0.0, 0.6804, 0.0, 0.7454, 0.0, 0.868, 0.0, 0.8666, 0.0, 0.7395, 0.0, 0.7395, 0.0, 0.8666, 0.0, 0.852, 0.0, 0.7287, 0.0, 0.868, 0.0, 0.865, 0.0, 0.865, 0.0, 0.8666, 0.0, 0.8666, 0.0, 0.865, 0.0, 0.848, 0.0, 0.852, 0.0, 0.9075, 0.0, 0.9007, 0.0, 0.8915, 0.0, 0.8965, 0.0, 0.8965, 0.0, 0.8915, 0.0, 0.8915, 0.0, 0.8965, 0.0, 0.865, 0.0, 0.8915, 0.0, 0.8915, 0.0, 0.865, 0.0, 0.865, 0.0, 0.8915, 0.0, 0.9007, 0.0, 0.848, 0.0, 0.77, 0.0, 0.8112, 0.0, 0.7881, 0.0, 0.7588, 0.0, 0.7588, 0.0, 0.7881, 0.0, 0.787, 0.0, 0.7604, 0.0, 0.7287, 0.0, 0.852, 0.0, 0.7454, 0.0])
me_goldfish.materials.append(mat_goldfishbody)
me_goldfish.materials.append(mat_goldfisheyesrounds)
me_goldfish.materials.append(mat_goldfisheyes)
me_goldfish.materials.append(mat_goldfishmouth)
me_goldfish.use_remesh_fix_poles = True
me_goldfish.use_remesh_preserve_attributes = False
me_goldfish.use_mirror_vertex_groups = False
me_goldfish.update()
arm_goldfish_armature = bpy.data.armatures.new('GoldFish.Armature')  # bones are not reproduced

# ---- objects
ob_low_poly_animated_goldfish = bpy.data.objects.new('Low Poly Animated Goldfish', None)
ob_goldfish_armature = bpy.data.objects.new('GoldFish.Armature', arm_goldfish_armature)
ob_goldfish = bpy.data.objects.new('GoldFish', me_goldfish)

# ---- transforms, parenting, visibility, modifiers, constraints
ob_low_poly_animated_goldfish.location = (0.0, 0.0, 0.0)
ob_low_poly_animated_goldfish.empty_display_type = 'ARROWS'
ob_goldfish_armature.parent = ob_low_poly_animated_goldfish
ob_goldfish_armature.location = (0.0, 0.0, 0.0)
ob_goldfish_armature.show_in_front = True
ob_goldfish.parent = ob_goldfish_armature
ob_goldfish.location = (0.0, 0.0, 3.725e-09)
ob_goldfish.lineart.crease_threshold = 0.0
_vg = ob_goldfish.vertex_groups.new(name='Head.01')
for _i, _w in zip([0, 12, 14, 28, 30, 42, 45, 59, 64, 66, 69, 70, 78, 79, 81, 83, 84, 91, 96, 97, 101, 103, 113, 118, 119, 122, 124, 133, 139, 142, 144, 150, 151, 152, 165, 166, 172, 173, 227, 228, 231, 232, 233], [0.2901, 0.2999, 0.116, 0.2812, 0.5058, 0.2107, 0.1302, 0.5346, 0.05032, 0.02709, 0.01237, 0.01029, 0.1142, 0.09167, 0.06861, 0.07858, 0.1062, 0.4546, 0.04261, 0.003303, 0.02861, 0.0199, 0.05745, 0.4022, 0.5133, 0.4811, 0.1983, 0.01201, 0.04295, 0.05629, 0.0403, 0.04488, 0.2224, 0.218, 0.1008, 0.1026, 0.03897, 0.03495, 0.006909, 0.01093, 0.007257, 0.004143, 0.1878]): _vg.add([_i], _w, 'REPLACE')
_vg = ob_goldfish.vertex_groups.new(name='Head.02')
for _i, _w in zip([0, 10, 11, 12, 26, 27, 28, 30, 40, 42, 56, 59, 64, 66, 68, 69, 70, 71, 72, 73, 78, 79, 80, 81, 82, 83, 90, 91, 94, 95, 96, 97, 98, 99, 100, 101, 102, 103, 104, 105, 106, 109, 110, 118, 119, 122, 124, 151, 152, 202, 203, 204, 205, 206, 207, 208, 209, 210, 211, 212, 213, 214, 215, 216, 217, 218, 219, 220, 221, 222, 223, 224, 225, 226, 227, 228, 229, 230, 231, 232, 233, 234, 236, 243, 244, 245, 246, 247, 248, 249, 250, 251, 252, 253, 254, 255, 256, 257, 258, 277, 278, 279, 280, 281, 282, 283, 284, 285], [0.1345, 0.2356, 0.2519, 0.1545, 0.239, 0.2011, 0.03347, 0.02655, 0.2081, 0.3373, 0.2148, 0.03509, 0.4065, 0.4201, 0.06506, 0.4082, 0.402, 0.4036, 0.07956, 0.3694, 0.3463, 0.3823, 0.05663, 0.3891, 0.181, 0.1709, 0.1877, 0.007109, 0.148, 0.2109, 0.3201, 0.3892, 0.1603, 0.3563, 0.2114, 0.3767, 0.2302, 0.3229, 0.313, 0.2955, 0.2609, 0.2033, 0.008463, 0.07495, 0.07996, 0.113, 0.06768, 0.01014, 0.004002, 0.2273, 0.3281, 0.2299, 0.2983, 0.2541, 0.3267, 0.257, 0.2979, 0.2743, 0.29, 0.2749, 0.2434, 0.1986, 0.3015, 0.2849, 0.1797, 0.1916, 0.366, 0.3571, 0.1978, 0.1874, 0.3331, 0.3216, 0.2266, 0.2334, 0.3518, 0.3593, 0.2449, 0.2406, 0.3165, 0.3093, 0.0774, 0.08407, 0.117, 0.1013, 0.1134, 0.1197, 0.1168, 0.1634, 0.1737, 0.1683, 0.172, 0.1823, 0.1769, 0.0403, 0.05063, 0.04544, 0.154, 0.1464, 0.1504, 0.01345, 0.02825, 0.02152, 0.009055, 0.01137, 0.009918, 0.1301, 0.1375, 0.1343]): _vg.add([_i], _w, 'REPLACE')
_vg = ob_goldfish.vertex_groups.new(name='Head.03')
for _i, _w in zip([0, 1, 10, 11, 12, 26, 27, 28, 30, 40, 42, 56, 64, 66, 67, 68, 69, 70, 71, 72, 73, 75, 76, 77, 78, 79, 80, 81, 82, 83, 90, 94, 95, 96, 97, 98, 99, 100, 101, 102, 103, 104, 105, 106, 109, 110, 111, 118, 119, 122, 124, 202, 203, 204, 205, 206, 207, 208, 209, 210, 211, 212, 213, 214, 215, 216, 217, 218, 219, 220, 221, 222, 223, 224, 225, 226, 227, 228, 229, 230, 231, 232, 233, 234, 235, 236, 243, 244, 245, 246, 247, 248, 249, 250, 251, 252, 253, 254, 255, 256, 257, 258, 271, 272, 273, 277, 278, 279, 280, 281, 282, 283, 284, 285], [0.1259, 0.01099, 0.3771, 0.4158, 0.1082, 0.3857, 0.4, 0.01948, 0.0002995, 0.359, 0.1464, 0.3723, 0.4242, 0.4384, 0.1593, 0.2874, 0.4409, 0.4408, 0.4538, 0.2771, 0.4595, 0.07776, 0.02934, 0.2976, 0.3472, 0.3666, 0.4099, 0.3594, 0.3388, 0.1373, 0.3555, 0.4578, 0.5059, 0.26, 0.4446, 0.4743, 0.4557, 0.4378, 0.4074, 0.5064, 0.3643, 0.4158, 0.4245, 0.4259, 0.4127, 0.1055, 0.07894, 0.06514, 0.05222, 0.05778, 0.04568, 0.4895, 0.4563, 0.4972, 0.4774, 0.4709, 0.4449, 0.4959, 0.4497, 0.479, 0.4061, 0.4128, 0.4061, 0.3882, 0.4112, 0.4188, 0.483, 0.4866, 0.4503, 0.4517, 0.4984, 0.4956, 0.4645, 0.4709, 0.4604, 0.4639, 0.4311, 0.4262, 0.5032, 0.5052, 0.4057, 0.4205, 0.05598, 0.2073, 0.06836, 0.2819, 0.246, 0.2954, 0.304, 0.2999, 0.3241, 0.3328, 0.3282, 0.3421, 0.3508, 0.3463, 0.2565, 0.2533, 0.2544, 0.3371, 0.3271, 0.3324, 0.09275, 0.09389, 0.09357, 0.1976, 0.2127, 0.2051, 0.1842, 0.191, 0.1858, 0.3112, 0.3218, 0.3172]): _vg.add([_i], _w, 'REPLACE')
_vg = ob_goldfish.vertex_groups.new(name='Head.04')
for _i, _w in zip([1, 10, 11, 26, 27, 29, 40, 56, 65, 67, 68, 69, 70, 71, 72, 73, 74, 75, 76, 77, 80, 82, 90, 94, 95, 96, 97, 98, 99, 100, 101, 102, 103, 104, 105, 106, 108, 109, 110, 111, 120, 202, 203, 204, 205, 206, 207, 208, 209, 210, 211, 212, 213, 214, 215, 216, 217, 218, 219, 220, 221, 222, 223, 224, 225, 226, 227, 228, 229, 230, 231, 232, 234, 235, 236, 239, 241, 242, 243, 244, 245, 246, 247, 248, 249, 250, 251, 252, 253, 254, 255, 256, 257, 258, 262, 263, 264, 268, 269, 270, 271, 272, 273, 277, 278, 279, 280, 281, 282, 283, 284, 285], [0.1679, 0.1747, 0.1508, 0.1703, 0.1899, 0.02531, 0.1988, 0.1915, 0.4364, 0.3962, 0.3701, 0.01005, 0.031, 0.03838, 0.4067, 0.06284, 0.04489, 0.1759, 0.3585, 0.1925, 0.148, 0.223, 0.2165, 0.1845, 0.132, 0.03076, 0.0299, 0.1919, 0.06888, 0.09379, 0.02014, 0.119, 0.04986, 0.11, 0.1204, 0.1408, 0.04971, 0.1826, 0.02738, 0.06432, 0.07548, 0.1081, 0.06748, 0.1112, 0.08009, 0.09019, 0.06489, 0.09709, 0.07226, 0.08557, 0.1287, 0.1374, 0.1602, 0.197, 0.1193, 0.129, 0.1456, 0.1345, 0.05097, 0.05479, 0.1397, 0.1515, 0.07406, 0.07549, 0.09407, 0.09316, 0.05086, 0.04331, 0.107, 0.1103, 0.06032, 0.06339, 0.3292, 0.5205, 0.2815, 0.05035, 0.7132, 0.7107, 0.3048, 0.3029, 0.3022, 0.3025, 0.2388, 0.2295, 0.2344, 0.233, 0.2222, 0.2279, 0.3364, 0.3487, 0.342, 0.2538, 0.2627, 0.258, 0.02865, 0.03646, 0.034, 0.00152, 0.003178, 0.002312, 0.1906, 0.1931, 0.1915, 0.3092, 0.3557, 0.3386, 0.3572, 0.3113, 0.3351, 0.2833, 0.276, 0.2794]): _vg.add([_i], _w, 'REPLACE')
_vg = ob_goldfish.vertex_groups.new(name='Jaw.01')
for _i, _w in zip([1, 10, 11, 26, 27, 29, 40, 56, 57, 65, 67, 68, 72, 73, 74, 75, 76, 77, 80, 82, 90, 94, 95, 98, 99, 100, 102, 104, 105, 106, 107, 108, 109, 111, 120, 202, 204, 205, 206, 208, 209, 210, 211, 212, 213, 214, 215, 216, 217, 218, 221, 222, 223, 224, 225, 226, 229, 230, 234, 235, 236, 237, 239, 241, 242, 243, 244, 245, 246, 247, 248, 249, 250, 251, 252, 253, 254, 255, 256, 257, 258, 262, 263, 264, 268, 269, 270, 271, 272, 273, 274, 275, 276, 277, 278, 279, 280, 281, 282, 283, 284, 285], [0.1761, 0.1056, 0.08156, 0.09955, 0.1017, 0.02867, 0.1232, 0.1125, 0.05058, 0.5262, 0.2273, 0.1043, 0.113, 0.007455, 0.8898, 0.5113, 0.3829, 0.1288, 0.05978, 0.1422, 0.1271, 0.05637, 0.05663, 0.06199, 0.008041, 0.01637, 0.04781, 0.06282, 0.06553, 0.07468, 0.05305, 0.1474, 0.09561, 0.04793, 0.07895, 0.02265, 0.02633, 0.009052, 0.01153, 0.02009, 0.0003454, 0.01001, 0.07456, 0.07651, 0.08817, 0.1074, 0.06861, 0.07099, 0.04268, 0.03679, 0.04367, 0.05035, 0.008706, 0.008658, 0.01435, 0.01348, 0.03061, 0.03481, 0.2409, 0.1846, 0.1938, 0.03023, 0.9218, 0.211, 0.2194, 0.2159, 0.1585, 0.1479, 0.1529, 0.1559, 0.1478, 0.152, 0.1367, 0.1305, 0.1337, 0.1998, 0.1897, 0.1956, 0.136, 0.1429, 0.1392, 0.1088, 0.1141, 0.1127, 0.07184, 0.07458, 0.07319, 0.4511, 0.4385, 0.4432, 0.05497, 0.05371, 0.05456, 0.2696, 0.2125, 0.2363, 0.2426, 0.2743, 0.2592, 0.1504, 0.1422, 0.1456]): _vg.add([_i], _w, 'REPLACE')
_vg = ob_goldfish.vertex_groups.new(name='Jaw.02')
for _i, _w in zip([10, 11, 26, 27, 40, 56, 57, 67, 72, 74, 75, 82, 90, 106, 107, 108, 109, 211, 212, 213, 214, 215, 216, 234, 235, 236, 241, 242, 243, 244, 245, 246, 247, 248, 249, 250, 251, 252, 253, 254, 255, 256, 257, 258, 262, 263, 264, 265, 266, 267, 268, 269, 270, 271, 272, 273, 274, 275, 276, 277, 278, 279, 280, 281, 282, 283, 284, 285], [0.03255, 0.01158, 0.02705, 0.02637, 0.04708, 0.03718, 0.1189, 0.0314, 0.02089, 0.05208, 0.1098, 0.05645, 0.04849, 0.006043, 0.8865, 0.4496, 0.02128, 0.007554, 0.008317, 0.01694, 0.03112, 0.002843, 0.003919, 0.09913, 0.1853, 0.07855, 0.03629, 0.02857, 0.08815, 0.05822, 0.05407, 0.05603, 0.0623, 0.05883, 0.06063, 0.05293, 0.05054, 0.05179, 0.06691, 0.05996, 0.06355, 0.05111, 0.05389, 0.0524, 0.1583, 0.1905, 0.1769, 0.02327, 0.02857, 0.02483, 0.119, 0.1161, 0.1177, 0.0873, 0.08237, 0.08544, 0.09089, 0.08744, 0.08956, 0.05841, 0.04479, 0.05222, 0.051, 0.05888, 0.05493, 0.05607, 0.05274, 0.05415]): _vg.add([_i], _w, 'REPLACE')
_vg = ob_goldfish.vertex_groups.new(name='Jaw.03')
for _i, _w in zip([41, 57, 67, 75, 107, 108, 237, 238, 240, 253, 254, 255, 259, 260, 261, 262, 263, 264, 265, 266, 267, 268, 269, 270, 271, 272, 273, 274, 275, 276, 277, 278, 279, 280, 281, 282], [0.9778, 0.7997, 0.01791, 0.07126, 0.05458, 0.3163, 0.9527, 0.9816, 0.992, 0.03402, 0.02912, 0.03209, 0.995, 0.995, 0.9952, 0.6648, 0.6203, 0.6376, 0.9325, 0.928, 0.9314, 0.7645, 0.7633, 0.7639, 0.1255, 0.1409, 0.1343, 0.8203, 0.8259, 0.8223, 0.06889, 0.04469, 0.05576, 0.05131, 0.07023, 0.06018]): _vg.add([_i], _w, 'REPLACE')
_vg = ob_goldfish.vertex_groups.new(name='Front.Flap.01.L')
for _i, _w in zip([0, 1, 2, 10, 11, 12, 13, 26, 27, 28, 29, 30, 31, 40, 42, 43, 44, 45, 56, 58, 59, 64, 66, 67, 68, 69, 70, 71, 72, 73, 75, 76, 77, 78, 79, 80, 81, 82, 83, 84, 90, 91, 94, 95, 96, 97, 98, 99, 100, 101, 102, 103, 104, 105, 106, 109, 110, 111, 112, 113, 114, 115, 118, 119, 120, 121, 122, 123, 124, 125, 126, 129, 133, 143, 144, 145, 151, 152, 202, 203, 204, 205, 206, 207, 208, 209, 210, 211, 212, 213, 214, 215, 216, 217, 218, 219, 220, 221, 222, 223, 224, 225, 226, 227, 228, 229, 230, 231, 232, 233, 244, 245, 246, 247, 248, 249, 250, 251, 252, 253, 254, 255, 256, 257, 258, 271, 272, 273, 277, 278, 279, 280, 281, 282, 283, 284, 285], [0.1831, 0.2151, 0.09477, 0.0111, 0.01964, 0.2104, 0.6755, 0.0136, 0.02353, 0.06291, 0.2621, 0.07316, 0.9647, 0.009502, 0.1831, 0.8562, 0.03063, 0.02283, 0.01383, 0.9794, 0.1172, 0.02739, 0.02716, 0.09917, 0.1082, 0.04905, 0.007077, 0.00474, 0.05333, 0.02241, 0.01855, 0.08654, 0.2657, 0.07705, 0.07756, 0.2711, 0.1139, 0.00698, 0.5379, 0.07293, 0.01413, 0.2849, 0.1023, 0.04041, 0.2847, 0.0585, 0.06083, 0.04141, 0.1696, 0.09909, 0.04681, 0.1822, 0.01156, 0.01545, 0.02075, 0.02577, 0.7467, 0.6374, 0.791, 0.7706, 0.119, 0.1028, 0.1063, 0.1225, 0.2797, 0.9341, 0.1807, 0.9405, 0.5864, 0.9728, 0.9888, 0.1015, 0.1206, 0.003757, 0.009068, 0.03988, 0.04341, 0.03626, 0.09147, 0.07574, 0.07719, 0.06857, 0.1052, 0.09005, 0.06934, 0.105, 0.08393, 0.01197, 0.01556, 0.01857, 0.02151, 0.01182, 0.01561, 0.09674, 0.0958, 0.06447, 0.06732, 0.07023, 0.06749, 0.05421, 0.05767, 0.1355, 0.1271, 0.09296, 0.09363, 0.059, 0.0558, 0.1404, 0.1303, 0.5815, 0.02445, 0.02702, 0.02581, 0.004468, 0.005994, 0.005217, 0.01389, 0.01402, 0.01395, 0.03381, 0.04178, 0.03763, 0.02118, 0.01995, 0.02063, 0.01162, 0.008537, 0.01003, 0.05192, 0.06961, 0.06187, 0.06764, 0.0511, 0.06019, 0.02213, 0.0238, 0.0231]): _vg.add([_i], _w, 'REPLACE')
_vg = ob_goldfish.vertex_groups.new(name='Front.Flap.02.L')
for _i, _w in zip([13, 43, 77, 110, 111, 125], [0.3143, 0.1421, 0.02236, 0.0157, 0.102, 0.0003227]): _vg.add([_i], _w, 'REPLACE')
_vg = ob_goldfish.vertex_groups.new(name='Front.Flap.03.L')
for _i, _w in zip([114, 115, 116, 117, 127, 128], [0.8572, 0.8731, 0.9945, 0.9759, 0.9827, 0.9833]): _vg.add([_i], _w, 'REPLACE')
_vg = ob_goldfish.vertex_groups.new(name='Front.Flap.01.R')
for _i, _w in zip([0, 1, 2, 12, 28, 29, 30, 42, 64, 76, 77, 78, 79, 111, 112, 118, 119, 120, 122, 145, 151, 152], [0.1685, 0.3267, 0.1159, 0.1679, 0.03963, 0.3835, 0.006226, 0.06003, 0.006102, 0.09714, 0.005099, 0.06495, 0.04227, 0.03666, 0.02448, 0.08584, 0.06397, 0.4114, 0.02354, 0.05462, 0.01247, 0.004163]): _vg.add([_i], _w, 'REPLACE')
_vg = ob_goldfish.vertex_groups.new(name='Front.Flap.02.R')
_vg = ob_goldfish.vertex_groups.new(name='Front.Flap.03.R')
_vg = ob_goldfish.vertex_groups.new(name='Spine.01')
for _i, _w in zip([0, 28, 30, 118, 119, 150, 151, 152, 165, 166, 172, 173], [0.006614, 0.1808, 0.04211, 0.0841, 0.005286, 0.01806, 0.1632, 0.1548, 0.07196, 0.07314, 0.01347, 0.0106]): _vg.add([_i], _w, 'REPLACE')
_vg = ob_goldfish.vertex_groups.new(name='Spine.02')
for _i, _w in zip([35, 61, 84, 85, 92, 134, 142, 144], [0.01331, 0.09023, 0.02247, 0.03074, 0.2989, 0.03444, 0.04688, 0.1041]): _vg.add([_i], _w, 'REPLACE')
_vg = ob_goldfish.vertex_groups.new(name='Spine.03')
for _i, _w in zip([2, 3, 16, 17, 32, 33, 35, 36, 37, 38, 39, 46, 47, 60, 61, 62, 63, 85, 92, 93, 131, 134, 139, 142, 144, 145, 153, 154, 155, 156, 158, 159, 161, 162, 168, 169, 175, 176, 183], [0.002738, 0.4909, 0.6195, 0.567, 0.1173, 0.1119, 0.1126, 0.1182, 0.111, 0.1268, 0.1197, 0.6017, 0.6464, 0.005048, 0.1315, 0.1163, 0.112, 0.6693, 0.1443, 0.1014, 0.06022, 0.09002, 0.03798, 0.05732, 0.05813, 0.05327, 0.5651, 0.05372, 0.3906, 0.4138, 0.01896, 0.4169, 0.2699, 0.06596, 0.4142, 0.07424, 0.1113, 0.02041, 0.06537]): _vg.add([_i], _w, 'REPLACE')
_vg = ob_goldfish.vertex_groups.new(name='Spine.04')
for _i, _w in zip([3, 4, 5, 16, 17, 18, 19, 32, 33, 36, 37, 38, 39, 46, 47, 48, 49, 50, 51, 61, 62, 63, 85, 86, 92, 93, 153, 155, 156, 159, 161, 168, 175], [0.1916, 0.1831, 0.2833, 0.1278, 0.1639, 0.2667, 0.3394, 0.03596, 0.004189, 0.7188, 0.7146, 0.7367, 0.762, 0.1607, 0.1392, 0.5762, 0.5864, 0.06963, 0.01411, 0.006459, 0.7781, 0.7891, 0.1484, 0.1399, 0.01401, 0.7967, 0.1099, 0.3765, 0.3522, 0.2304, 0.06915, 0.2245, 0.002827]): _vg.add([_i], _w, 'REPLACE')
_vg = ob_goldfish.vertex_groups.new(name='Tail.01.L')
for _i, _w in zip([4, 5, 6, 18, 19, 20, 36, 37, 38, 39, 48, 49, 50, 51, 62, 63, 86, 93, 155, 156], [0.5025, 0.2268, 0.0617, 0.5372, 0.1746, 0.05452, 0.01704, 0.0833, 0.01002, 0.05681, 0.22, 0.3306, 0.01282, 0.07784, 0.02257, 0.04987, 0.8166, 0.05728, 0.02074, 0.01287]): _vg.add([_i], _w, 'REPLACE')
_vg = ob_goldfish.vertex_groups.new(name='Tail.02.L')
for _i, _w in zip([6, 7, 8, 9, 18, 20, 21, 22, 23, 24, 25, 49, 50, 51, 53, 54, 55, 87, 184, 185, 186, 187, 188, 189, 190, 191, 192, 193, 194, 195, 196, 198, 199, 200, 201], [0.2629, 0.1318, 0.05177, 0.1154, 0.01525, 0.2755, 0.1354, 0.09046, 0.03611, 0.05828, 0.02462, 0.0109, 0.1982, 0.3639, 0.0824, 0.01926, 0.05521, 0.9045, 0.1481, 0.3805, 0.09733, 0.8304, 0.05854, 0.0254, 0.2589, 0.2039, 0.3315, 0.131, 0.9556, 0.3075, 0.05654, 0.02605, 0.2664, 0.04086, 0.1312]): _vg.add([_i], _w, 'REPLACE')
_vg = ob_goldfish.vertex_groups.new(name='Tail.03.L')
for _i, _w in zip([6, 7, 8, 9, 20, 21, 22, 23, 24, 25, 50, 51, 52, 53, 54, 55, 88, 89, 184, 185, 186, 187, 188, 189, 190, 191, 192, 193, 195, 196, 197, 198, 199, 200, 201], [0.08462, 0.1642, 0.4507, 0.5584, 0.08133, 0.163, 0.3011, 0.4271, 0.3197, 0.4205, 0.01823, 0.03558, 0.3463, 0.2651, 0.3969, 0.2916, 0.9989, 0.05428, 0.3574, 0.2645, 0.3197, 0.1355, 0.3149, 0.4268, 0.1947, 0.1086, 0.09609, 0.3005, 0.2411, 0.311, 0.05597, 0.4217, 0.3988, 0.9119, 0.4716]): _vg.add([_i], _w, 'REPLACE')
_vg = ob_goldfish.vertex_groups.new(name='Tail.04.L')
for _i, _w in zip([6, 8, 9, 20, 22, 23, 24, 25, 52, 53, 54, 55, 89, 184, 185, 186, 188, 189, 190, 192, 193, 195, 196, 197, 198, 199, 200, 201], [0.001438, 0.0534, 0.05944, 0.0003228, 0.2053, 0.05324, 0.3152, 0.0835, 0.03873, 0.1274, 0.1476, 0.3136, 0.9264, 0.01563, 0.06804, 0.2126, 0.3202, 0.08324, 0.062, 0.01435, 0.009912, 0.06401, 0.3193, 0.9261, 0.1514, 0.02957, 0.01375, 0.1423]): _vg.add([_i], _w, 'REPLACE')
_vg = ob_goldfish.vertex_groups.new(name='Tail.01.R')
for _i, _w in zip([4, 5, 7, 18, 19, 21, 36, 37, 38, 48, 49, 50, 184, 193], [0.2498, 0.3808, 0.08147, 0.1182, 0.3685, 0.07888, 0.0544, 0.01955, 0.03007, 0.1319, 0.02201, 0.006862, 0.008253, 0.01964]): _vg.add([_i], _w, 'REPLACE')
_vg = ob_goldfish.vertex_groups.new(name='Tail.02.R')
for _i, _w in zip([5, 6, 7, 8, 9, 18, 19, 20, 21, 22, 23, 24, 25, 48, 50, 51, 52, 53, 54, 55, 87, 184, 185, 186, 188, 189, 190, 191, 192, 193, 195, 196, 198, 199, 201], [0.04493, 0.4117, 0.3886, 0.07375, 0.06686, 0.001875, 0.05318, 0.4177, 0.408, 0.04841, 0.07154, 0.01316, 0.05553, 0.03436, 0.5939, 0.3936, 0.1842, 0.07134, 0.06876, 0.01108, 0.04374, 0.185, 0.09454, 0.05045, 0.01336, 0.05618, 0.1721, 0.5088, 0.3718, 0.227, 0.1389, 0.01005, 0.0646, 0.1001, 0.04771]): _vg.add([_i], _w, 'REPLACE')
_vg = ob_goldfish.vertex_groups.new(name='Tail.03.R')
for _i, _w in zip([6, 7, 8, 9, 20, 21, 22, 23, 24, 25, 51, 52, 53, 54, 55, 184, 185, 186, 188, 189, 190, 191, 192, 193, 195, 196, 198, 199, 201], [0.05877, 0.1083, 0.107, 0.08953, 0.05798, 0.09619, 0.084, 0.1097, 0.1195, 0.1275, 0.002546, 0.07395, 0.05095, 0.1992, 0.1654, 0.1223, 0.09688, 0.0848, 0.1185, 0.1269, 0.1786, 0.02408, 0.04653, 0.1429, 0.1332, 0.147, 0.1794, 0.08678, 0.07757]): _vg.add([_i], _w, 'REPLACE')
_vg = ob_goldfish.vertex_groups.new(name='Tail.04.R')
for _i, _w in zip([6, 7, 8, 9, 20, 21, 22, 23, 24, 25, 51, 52, 53, 54, 55, 184, 185, 186, 188, 189, 190, 191, 192, 193, 195, 196, 198, 199, 201], [0.04286, 0.06987, 0.247, 0.09779, 0.04342, 0.07039, 0.2622, 0.2789, 0.1508, 0.2641, 0.007584, 0.3105, 0.3935, 0.1429, 0.139, 0.1182, 0.07836, 0.227, 0.1512, 0.2576, 0.1042, 0.0762, 0.07876, 0.1261, 0.08987, 0.1315, 0.1352, 0.08876, 0.1201]): _vg.add([_i], _w, 'REPLACE')
_vg = ob_goldfish.vertex_groups.new(name='Rear.Flap.01.L')
for _i, _w in zip([2, 3, 14, 15, 17, 29, 30, 32, 34, 35, 38, 44, 45, 46, 47, 59, 60, 61, 84, 85, 91, 92, 112, 113, 120, 122, 124, 129, 130, 131, 132, 133, 134, 135, 137, 139, 140, 141, 142, 143, 144, 145, 146, 233], [0.1737, 0.09298, 0.05291, 0.7386, 0.1506, 0.06614, 0.01586, 0.109, 0.79, 0.04881, 0.008013, 0.818, 0.1543, 0.1562, 0.02651, 0.06506, 0.8619, 0.1192, 0.5778, 0.06992, 0.1226, 0.2901, 0.08506, 0.1131, 0.01357, 0.01084, 0.03232, 0.5491, 0.786, 0.7921, 0.2979, 0.7319, 0.7618, 0.06272, 0.07661, 0.05263, 0.8471, 0.9455, 0.1539, 0.8486, 0.5549, 0.173, 0.8906, 0.02737]): _vg.add([_i], _w, 'REPLACE')
_vg = ob_goldfish.vertex_groups.new(name='Rear.Flap.02.L')
for _i, _w in zip([2, 3, 15, 17, 29, 32, 34, 44, 60, 112, 129, 130, 131, 132, 133, 134, 136, 138, 140, 141, 143, 145, 146], [0.1033, 0.047, 0.2346, 0.005608, 0.02489, 0.1686, 0.2056, 0.09626, 0.06074, 0.02685, 0.2853, 0.17, 0.07177, 0.687, 0.05297, 0.001734, 0.005526, 0.02362, 0.1382, 0.04553, 0.0113, 0.1225, 0.05444]): _vg.add([_i], _w, 'REPLACE')
_vg = ob_goldfish.vertex_groups.new(name='Rear.Flap.03.L')
for _i, _w in zip([135, 136, 137, 138, 147, 148], [0.9291, 0.9829, 0.9113, 0.9672, 0.999, 0.9989]): _vg.add([_i], _w, 'REPLACE')
_vg = ob_goldfish.vertex_groups.new(name='Flap.Top.01')
for _i, _w in zip([0, 12, 14, 16, 28, 30, 33, 35, 42, 45, 47, 59, 61, 84, 85, 91, 92, 118, 119, 122, 133, 134, 139, 142, 143, 144, 149, 150, 151, 152, 153, 154, 155, 156, 157, 159, 161, 162, 163, 164, 165, 166, 167, 168, 169, 170, 171, 172, 173, 175, 179, 180, 181, 183], [0.04091, 0.007251, 0.69, 0.1308, 0.2558, 0.2066, 0.06248, 0.6833, 0.0003474, 0.573, 0.1006, 0.1493, 0.5591, 0.141, 0.02132, 0.05112, 0.1789, 0.1287, 0.09509, 0.06688, 0.004193, 0.009679, 0.7664, 0.6163, 0.001295, 0.1681, 0.9829, 0.7087, 0.3496, 0.3691, 0.1066, 0.6597, 0.05938, 0.06244, 0.002787, 0.09172, 0.1397, 0.02765, 0.1444, 0.4337, 0.4213, 0.4253, 0.1457, 0.0922, 0.04132, 0.07769, 0.2567, 0.3766, 0.3705, 0.06278, 0.004125, 0.08043, 0.07793, 0.02719]): _vg.add([_i], _w, 'REPLACE')
_vg = ob_goldfish.vertex_groups.new(name='Flap.Top.02')
for _i, _w in zip([14, 16, 28, 30, 33, 35, 37, 47, 61, 118, 139, 150, 151, 152, 153, 154, 155, 156, 157, 158, 159, 160, 161, 162, 163, 164, 165, 166, 167, 168, 169, 170, 171, 172, 173, 174, 175, 176, 177, 178, 179, 180, 181, 182, 183], [0.04289, 0.06538, 0.07977, 0.009163, 0.7901, 0.06525, 0.0005077, 0.006158, 0.005766, 0.02534, 0.02119, 0.1674, 0.1145, 0.1203, 0.1853, 0.2569, 0.1096, 0.1137, 0.9745, 0.9335, 0.207, 1.001, 0.5004, 0.8742, 0.85, 0.5043, 0.3397, 0.3317, 0.8263, 0.2175, 0.8558, 0.915, 0.71, 0.5168, 0.5276, 0.9807, 0.7913, 0.932, 0.9986, 1.004, 0.9744, 0.9041, 0.9075, 0.9981, 0.8752]): _vg.add([_i], _w, 'REPLACE')
_vg = ob_goldfish.vertex_groups.new(name='Rear.Flap.01.R')
for _i, _w in zip([1, 2, 3, 17, 29, 32, 120, 129, 131, 145], [0.01055, 0.4425, 0.1315, 0.05502, 0.1427, 0.5014, 0.0683, 0.0183, 0.0266, 0.5124]): _vg.add([_i], _w, 'REPLACE')
_vg = ob_goldfish.vertex_groups.new(name='Rear.Flap.02.R')
_vg = ob_goldfish.vertex_groups.new(name='Rear.Flap.03.R')
_m = ob_goldfish.modifiers.new('Mirror', 'MIRROR')
_m.use_clip = True
_m = ob_goldfish.modifiers.new('Armature', 'ARMATURE')
_m.object = ob_goldfish_armature

# ---- collection membership
scene.collection.objects.link(ob_low_poly_animated_goldfish)
scene.collection.objects.link(ob_goldfish_armature)
scene.collection.objects.link(ob_goldfish)
col_low_poly_animated_goldfish.objects.link(ob_low_poly_animated_goldfish)
col_low_poly_animated_goldfish.objects.link(ob_goldfish_armature)
col_low_poly_animated_goldfish.objects.link(ob_goldfish)

# ---- scene / render settings (as saved in the file)
scene.frame_start = 1; scene.frame_end = 250; scene.frame_set(1)
scene.render.engine = 'BLENDER_EEVEE_NEXT'
scene.render.image_settings.exr_codec = 'NONE'
scene.render.simplify_subdivision_render = 0
scene.render.simplify_child_particles_render = 0.0
scene.eevee.use_volume_custom_range = False
scene.eevee.use_shadows = False
scene.view_settings.view_transform = 'Filmic'
bpy.context.view_layer.update()

# ---- added for rendering (the .blend has no active camera and no usable light): camera, sun + grey world if the file has none
cam_auto = bpy.data.cameras.new('AutoCamera')
cam_auto.lens = 50.0
cam_auto.sensor_width = 36.0
cam_auto.clip_end = 1000.0
ob_auto_camera = bpy.data.objects.new('AutoCamera', cam_auto)
scene.collection.objects.link(ob_auto_camera)
ob_auto_camera.location = (0.196351, -0.198531, 0.190697)
ob_auto_camera.rotation_euler = (1.09748, -7.21219e-08, 0.694738)
scene.camera = ob_auto_camera
light_auto_sun = bpy.data.lights.new('AutoSun', 'SUN')
light_auto_sun.energy = 3.0
light_auto_sun.angle = 0.0523599
ob_auto_sun = bpy.data.objects.new('AutoSun', light_auto_sun)
scene.collection.objects.link(ob_auto_sun)
ob_auto_sun.rotation_euler = (0.872665, 0.174533, 0.523599)
if scene.world is None:
    world_auto = bpy.data.worlds.new('AutoWorld')
    world_auto.color = (0.3, 0.3, 0.3)
    scene.world = world_auto
bpy.context.view_layer.update()
